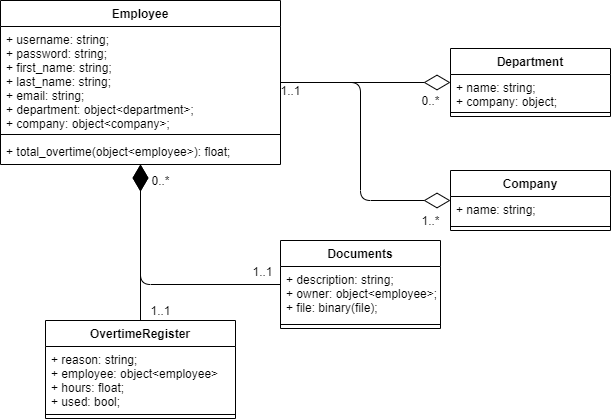

The diagram above was exported from draw.io. Its source (the exported page's mxGraphModel, read from the mxfile embedded in the PNG):
<mxGraphModel dx="868" dy="488" grid="1" gridSize="10" guides="1" tooltips="1" connect="1" arrows="1" fold="1" page="1" pageScale="1" pageWidth="827" pageHeight="1169" math="0" shadow="0">
  <root>
    <mxCell id="0" />
    <mxCell id="1" parent="0" />
    <mxCell id="YMN_mKXwqsft2GbH6Qwv-1" value="Employee" style="swimlane;fontStyle=1;align=center;verticalAlign=top;childLayout=stackLayout;horizontal=1;startSize=26;horizontalStack=0;resizeParent=1;resizeParentMax=0;resizeLast=0;collapsible=1;marginBottom=0;" vertex="1" parent="1">
      <mxGeometry x="60" y="30" width="280" height="164" as="geometry" />
    </mxCell>
    <mxCell id="YMN_mKXwqsft2GbH6Qwv-2" value="+ username: string;&#10;+ password: string;&#10;+ first_name: string;&#10;+ last_name: string;&#10;+ email: string;&#10;+ department: object&lt;department&gt;;&#10;+ company: object&lt;company&gt;;&#10;" style="text;strokeColor=none;fillColor=none;align=left;verticalAlign=top;spacingLeft=4;spacingRight=4;overflow=hidden;rotatable=0;points=[[0,0.5],[1,0.5]];portConstraint=eastwest;" vertex="1" parent="YMN_mKXwqsft2GbH6Qwv-1">
      <mxGeometry y="26" width="280" height="104" as="geometry" />
    </mxCell>
    <mxCell id="YMN_mKXwqsft2GbH6Qwv-3" value="" style="line;strokeWidth=1;fillColor=none;align=left;verticalAlign=middle;spacingTop=-1;spacingLeft=3;spacingRight=3;rotatable=0;labelPosition=right;points=[];portConstraint=eastwest;" vertex="1" parent="YMN_mKXwqsft2GbH6Qwv-1">
      <mxGeometry y="130" width="280" height="8" as="geometry" />
    </mxCell>
    <mxCell id="YMN_mKXwqsft2GbH6Qwv-4" value="+ total_overtime(object&lt;employee&gt;): float;" style="text;strokeColor=none;fillColor=none;align=left;verticalAlign=top;spacingLeft=4;spacingRight=4;overflow=hidden;rotatable=0;points=[[0,0.5],[1,0.5]];portConstraint=eastwest;" vertex="1" parent="YMN_mKXwqsft2GbH6Qwv-1">
      <mxGeometry y="138" width="280" height="26" as="geometry" />
    </mxCell>
    <mxCell id="YMN_mKXwqsft2GbH6Qwv-5" value="Department" style="swimlane;fontStyle=1;align=center;verticalAlign=top;childLayout=stackLayout;horizontal=1;startSize=26;horizontalStack=0;resizeParent=1;resizeParentMax=0;resizeLast=0;collapsible=1;marginBottom=0;" vertex="1" parent="1">
      <mxGeometry x="510" y="78" width="160" height="68" as="geometry" />
    </mxCell>
    <mxCell id="YMN_mKXwqsft2GbH6Qwv-6" value="+ name: string;&#10;+ company: object;&#10;" style="text;strokeColor=none;fillColor=none;align=left;verticalAlign=top;spacingLeft=4;spacingRight=4;overflow=hidden;rotatable=0;points=[[0,0.5],[1,0.5]];portConstraint=eastwest;" vertex="1" parent="YMN_mKXwqsft2GbH6Qwv-5">
      <mxGeometry y="26" width="160" height="34" as="geometry" />
    </mxCell>
    <mxCell id="YMN_mKXwqsft2GbH6Qwv-7" value="" style="line;strokeWidth=1;fillColor=none;align=left;verticalAlign=middle;spacingTop=-1;spacingLeft=3;spacingRight=3;rotatable=0;labelPosition=right;points=[];portConstraint=eastwest;" vertex="1" parent="YMN_mKXwqsft2GbH6Qwv-5">
      <mxGeometry y="60" width="160" height="8" as="geometry" />
    </mxCell>
    <mxCell id="YMN_mKXwqsft2GbH6Qwv-9" value="Company" style="swimlane;fontStyle=1;align=center;verticalAlign=top;childLayout=stackLayout;horizontal=1;startSize=26;horizontalStack=0;resizeParent=1;resizeParentMax=0;resizeLast=0;collapsible=1;marginBottom=0;" vertex="1" parent="1">
      <mxGeometry x="510" y="200" width="160" height="60" as="geometry" />
    </mxCell>
    <mxCell id="YMN_mKXwqsft2GbH6Qwv-10" value="+ name: string;" style="text;strokeColor=none;fillColor=none;align=left;verticalAlign=top;spacingLeft=4;spacingRight=4;overflow=hidden;rotatable=0;points=[[0,0.5],[1,0.5]];portConstraint=eastwest;" vertex="1" parent="YMN_mKXwqsft2GbH6Qwv-9">
      <mxGeometry y="26" width="160" height="26" as="geometry" />
    </mxCell>
    <mxCell id="YMN_mKXwqsft2GbH6Qwv-11" value="" style="line;strokeWidth=1;fillColor=none;align=left;verticalAlign=middle;spacingTop=-1;spacingLeft=3;spacingRight=3;rotatable=0;labelPosition=right;points=[];portConstraint=eastwest;" vertex="1" parent="YMN_mKXwqsft2GbH6Qwv-9">
      <mxGeometry y="52" width="160" height="8" as="geometry" />
    </mxCell>
    <mxCell id="YMN_mKXwqsft2GbH6Qwv-13" value="OvertimeRegister" style="swimlane;fontStyle=1;align=center;verticalAlign=top;childLayout=stackLayout;horizontal=1;startSize=26;horizontalStack=0;resizeParent=1;resizeParentMax=0;resizeLast=0;collapsible=1;marginBottom=0;" vertex="1" parent="1">
      <mxGeometry x="105" y="350" width="190" height="98" as="geometry" />
    </mxCell>
    <mxCell id="YMN_mKXwqsft2GbH6Qwv-14" value="+ reason: string;&#10;+ employee: object&lt;employee&gt;&#10;+ hours: float;&#10;+ used: bool;" style="text;strokeColor=none;fillColor=none;align=left;verticalAlign=top;spacingLeft=4;spacingRight=4;overflow=hidden;rotatable=0;points=[[0,0.5],[1,0.5]];portConstraint=eastwest;" vertex="1" parent="YMN_mKXwqsft2GbH6Qwv-13">
      <mxGeometry y="26" width="190" height="64" as="geometry" />
    </mxCell>
    <mxCell id="YMN_mKXwqsft2GbH6Qwv-15" value="" style="line;strokeWidth=1;fillColor=none;align=left;verticalAlign=middle;spacingTop=-1;spacingLeft=3;spacingRight=3;rotatable=0;labelPosition=right;points=[];portConstraint=eastwest;" vertex="1" parent="YMN_mKXwqsft2GbH6Qwv-13">
      <mxGeometry y="90" width="190" height="8" as="geometry" />
    </mxCell>
    <mxCell id="YMN_mKXwqsft2GbH6Qwv-17" value="" style="endArrow=diamondThin;endFill=0;endSize=24;html=1;" edge="1" parent="1" source="YMN_mKXwqsft2GbH6Qwv-1" target="YMN_mKXwqsft2GbH6Qwv-5">
      <mxGeometry width="160" relative="1" as="geometry">
        <mxPoint x="400" y="47" as="sourcePoint" />
        <mxPoint x="490" y="270" as="targetPoint" />
      </mxGeometry>
    </mxCell>
    <mxCell id="YMN_mKXwqsft2GbH6Qwv-18" value="0..*" style="text;html=1;align=center;verticalAlign=middle;resizable=0;points=[];autosize=1;" vertex="1" parent="1">
      <mxGeometry x="475" y="120" width="30" height="20" as="geometry" />
    </mxCell>
    <mxCell id="YMN_mKXwqsft2GbH6Qwv-19" value="1..1" style="text;html=1;align=center;verticalAlign=middle;resizable=0;points=[];autosize=1;" vertex="1" parent="1">
      <mxGeometry x="330" y="110" width="40" height="20" as="geometry" />
    </mxCell>
    <mxCell id="YMN_mKXwqsft2GbH6Qwv-20" value="" style="endArrow=diamondThin;endFill=0;endSize=24;html=1;" edge="1" parent="1" source="YMN_mKXwqsft2GbH6Qwv-1" target="YMN_mKXwqsft2GbH6Qwv-9">
      <mxGeometry width="160" relative="1" as="geometry">
        <mxPoint x="330" y="270" as="sourcePoint" />
        <mxPoint x="490" y="270" as="targetPoint" />
        <Array as="points">
          <mxPoint x="420" y="112" />
          <mxPoint x="420" y="230" />
        </Array>
      </mxGeometry>
    </mxCell>
    <mxCell id="YMN_mKXwqsft2GbH6Qwv-23" value="1..*" style="text;html=1;align=center;verticalAlign=middle;resizable=0;points=[];autosize=1;" vertex="1" parent="1">
      <mxGeometry x="475" y="240" width="30" height="20" as="geometry" />
    </mxCell>
    <mxCell id="YMN_mKXwqsft2GbH6Qwv-25" value="0..*" style="text;html=1;align=center;verticalAlign=middle;resizable=0;points=[];autosize=1;" vertex="1" parent="1">
      <mxGeometry x="205" y="200" width="30" height="20" as="geometry" />
    </mxCell>
    <mxCell id="YMN_mKXwqsft2GbH6Qwv-26" value="1..1" style="text;html=1;align=center;verticalAlign=middle;resizable=0;points=[];autosize=1;" vertex="1" parent="1">
      <mxGeometry x="200" y="330" width="40" height="20" as="geometry" />
    </mxCell>
    <mxCell id="YMN_mKXwqsft2GbH6Qwv-27" value="" style="endArrow=diamondThin;endFill=1;endSize=24;html=1;" edge="1" parent="1" source="YMN_mKXwqsft2GbH6Qwv-13" target="YMN_mKXwqsft2GbH6Qwv-1">
      <mxGeometry width="160" relative="1" as="geometry">
        <mxPoint x="334" y="300" as="sourcePoint" />
        <mxPoint x="494" y="300" as="targetPoint" />
      </mxGeometry>
    </mxCell>
    <mxCell id="YMN_mKXwqsft2GbH6Qwv-28" value="Documents" style="swimlane;fontStyle=1;align=center;verticalAlign=top;childLayout=stackLayout;horizontal=1;startSize=26;horizontalStack=0;resizeParent=1;resizeParentMax=0;resizeLast=0;collapsible=1;marginBottom=0;" vertex="1" parent="1">
      <mxGeometry x="340" y="270" width="160" height="88" as="geometry" />
    </mxCell>
    <mxCell id="YMN_mKXwqsft2GbH6Qwv-29" value="+ description: string;&#10;+ owner: object&lt;employee&gt;;&#10;+ file: binary(file);" style="text;strokeColor=none;fillColor=none;align=left;verticalAlign=top;spacingLeft=4;spacingRight=4;overflow=hidden;rotatable=0;points=[[0,0.5],[1,0.5]];portConstraint=eastwest;" vertex="1" parent="YMN_mKXwqsft2GbH6Qwv-28">
      <mxGeometry y="26" width="160" height="54" as="geometry" />
    </mxCell>
    <mxCell id="YMN_mKXwqsft2GbH6Qwv-30" value="" style="line;strokeWidth=1;fillColor=none;align=left;verticalAlign=middle;spacingTop=-1;spacingLeft=3;spacingRight=3;rotatable=0;labelPosition=right;points=[];portConstraint=eastwest;" vertex="1" parent="YMN_mKXwqsft2GbH6Qwv-28">
      <mxGeometry y="80" width="160" height="8" as="geometry" />
    </mxCell>
    <mxCell id="YMN_mKXwqsft2GbH6Qwv-33" value="" style="endArrow=diamondThin;endFill=1;endSize=24;html=1;" edge="1" parent="1" source="YMN_mKXwqsft2GbH6Qwv-28" target="YMN_mKXwqsft2GbH6Qwv-1">
      <mxGeometry width="160" relative="1" as="geometry">
        <mxPoint x="280" y="220" as="sourcePoint" />
        <mxPoint x="440" y="220" as="targetPoint" />
        <Array as="points">
          <mxPoint x="200" y="314" />
        </Array>
      </mxGeometry>
    </mxCell>
    <mxCell id="YMN_mKXwqsft2GbH6Qwv-34" value="1..1" style="text;html=1;align=center;verticalAlign=middle;resizable=0;points=[];autosize=1;" vertex="1" parent="1">
      <mxGeometry x="302" y="291" width="40" height="20" as="geometry" />
    </mxCell>
  </root>
</mxGraphModel>